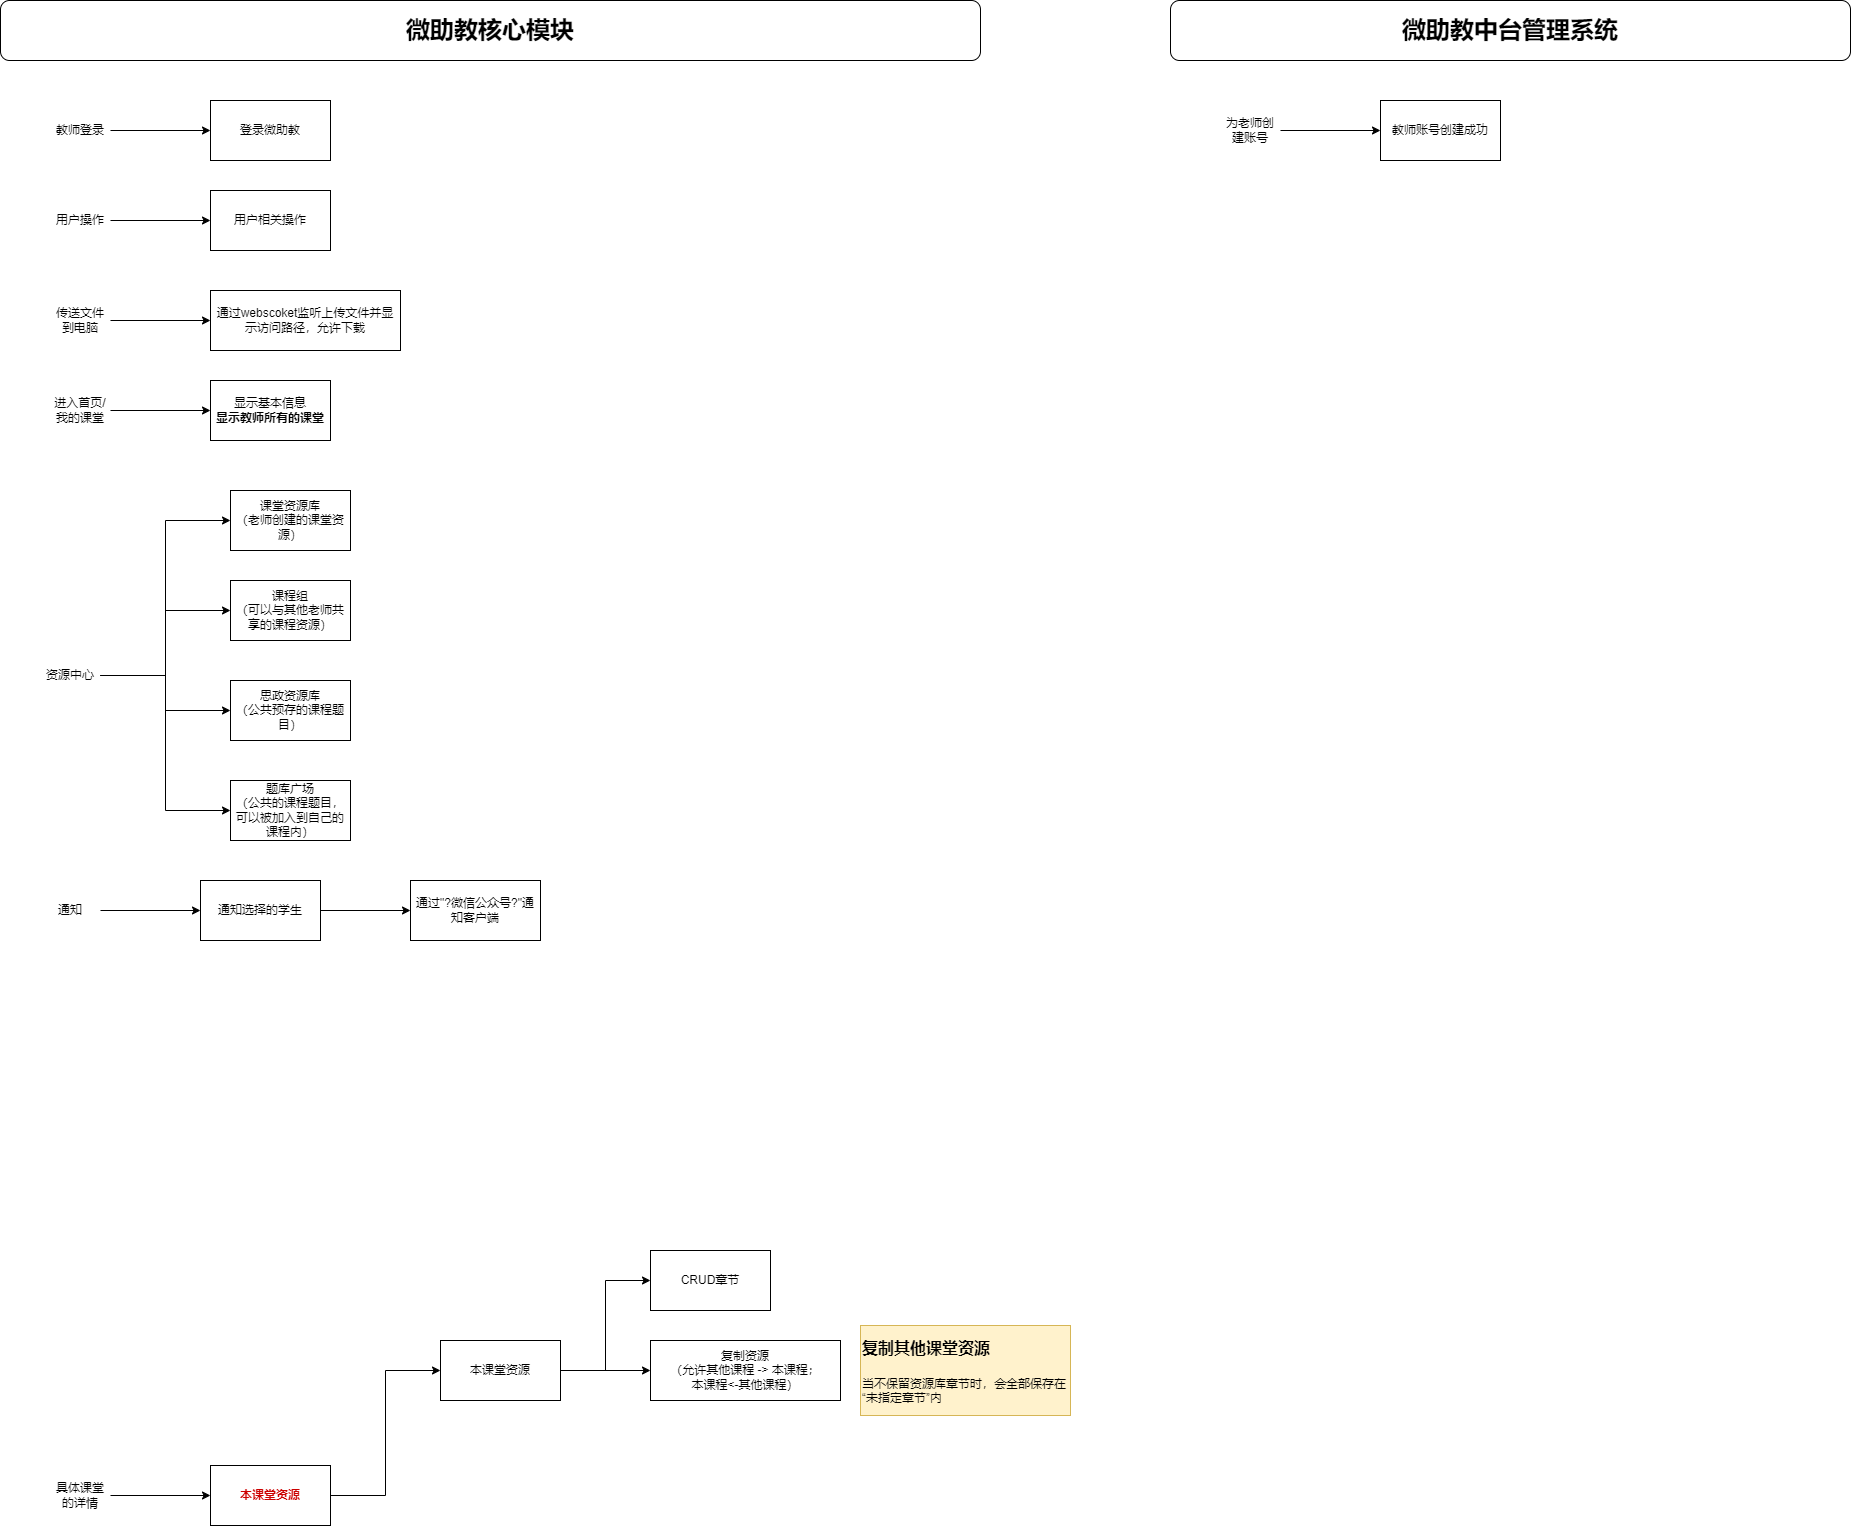

The diagram above was exported from draw.io. Its source (the exported page's mxGraphModel, read from the mxfile embedded in the PNG):
<mxGraphModel dx="1302" dy="842" grid="1" gridSize="10" guides="1" tooltips="1" connect="1" arrows="1" fold="1" page="1" pageScale="1" pageWidth="827" pageHeight="1169" math="0" shadow="0">
  <root>
    <mxCell id="0" />
    <mxCell id="1" parent="0" />
    <mxCell id="3AMMGLfXnZCcbY21QmOF-1" value="&lt;b&gt;&lt;font style=&quot;font-size: 24px;&quot;&gt;微助教核心模块&lt;/font&gt;&lt;/b&gt;" style="rounded=1;whiteSpace=wrap;html=1;" parent="1" vertex="1">
      <mxGeometry x="40" y="160" width="980" height="60" as="geometry" />
    </mxCell>
    <mxCell id="3AMMGLfXnZCcbY21QmOF-2" value="登录微助教" style="rounded=0;whiteSpace=wrap;html=1;" parent="1" vertex="1">
      <mxGeometry x="250" y="260" width="120" height="60" as="geometry" />
    </mxCell>
    <mxCell id="3AMMGLfXnZCcbY21QmOF-4" style="edgeStyle=orthogonalEdgeStyle;rounded=0;orthogonalLoop=1;jettySize=auto;html=1;exitX=1;exitY=0.5;exitDx=0;exitDy=0;entryX=0;entryY=0.5;entryDx=0;entryDy=0;" parent="1" source="3AMMGLfXnZCcbY21QmOF-3" target="3AMMGLfXnZCcbY21QmOF-2" edge="1">
      <mxGeometry relative="1" as="geometry" />
    </mxCell>
    <mxCell id="3AMMGLfXnZCcbY21QmOF-3" value="教师登录" style="text;html=1;align=center;verticalAlign=middle;whiteSpace=wrap;rounded=0;" parent="1" vertex="1">
      <mxGeometry x="90" y="275" width="60" height="30" as="geometry" />
    </mxCell>
    <mxCell id="3AMMGLfXnZCcbY21QmOF-5" value="显示基本信息&lt;br&gt;&lt;b&gt;显示教师所有的课堂&lt;/b&gt;" style="rounded=0;whiteSpace=wrap;html=1;" parent="1" vertex="1">
      <mxGeometry x="250" y="540" width="120" height="60" as="geometry" />
    </mxCell>
    <mxCell id="3AMMGLfXnZCcbY21QmOF-6" style="edgeStyle=orthogonalEdgeStyle;rounded=0;orthogonalLoop=1;jettySize=auto;html=1;exitX=1;exitY=0.5;exitDx=0;exitDy=0;entryX=0;entryY=0.5;entryDx=0;entryDy=0;" parent="1" source="3AMMGLfXnZCcbY21QmOF-7" target="3AMMGLfXnZCcbY21QmOF-5" edge="1">
      <mxGeometry relative="1" as="geometry" />
    </mxCell>
    <mxCell id="3AMMGLfXnZCcbY21QmOF-7" value="进入首页/我的课堂" style="text;html=1;align=center;verticalAlign=middle;whiteSpace=wrap;rounded=0;" parent="1" vertex="1">
      <mxGeometry x="90" y="555" width="60" height="30" as="geometry" />
    </mxCell>
    <mxCell id="3AMMGLfXnZCcbY21QmOF-8" value="&lt;b&gt;&lt;font style=&quot;font-size: 24px;&quot;&gt;微助教中台管理系统&lt;/font&gt;&lt;/b&gt;" style="rounded=1;whiteSpace=wrap;html=1;" parent="1" vertex="1">
      <mxGeometry x="1210" y="160" width="680" height="60" as="geometry" />
    </mxCell>
    <mxCell id="3AMMGLfXnZCcbY21QmOF-9" value="教师账号创建成功" style="rounded=0;whiteSpace=wrap;html=1;" parent="1" vertex="1">
      <mxGeometry x="1420" y="260" width="120" height="60" as="geometry" />
    </mxCell>
    <mxCell id="3AMMGLfXnZCcbY21QmOF-10" style="edgeStyle=orthogonalEdgeStyle;rounded=0;orthogonalLoop=1;jettySize=auto;html=1;exitX=1;exitY=0.5;exitDx=0;exitDy=0;entryX=0;entryY=0.5;entryDx=0;entryDy=0;" parent="1" source="3AMMGLfXnZCcbY21QmOF-11" target="3AMMGLfXnZCcbY21QmOF-9" edge="1">
      <mxGeometry relative="1" as="geometry" />
    </mxCell>
    <mxCell id="3AMMGLfXnZCcbY21QmOF-11" value="为老师创建账号" style="text;html=1;align=center;verticalAlign=middle;whiteSpace=wrap;rounded=0;" parent="1" vertex="1">
      <mxGeometry x="1260" y="275" width="60" height="30" as="geometry" />
    </mxCell>
    <mxCell id="3AMMGLfXnZCcbY21QmOF-17" style="edgeStyle=orthogonalEdgeStyle;rounded=0;orthogonalLoop=1;jettySize=auto;html=1;exitX=1;exitY=0.5;exitDx=0;exitDy=0;" parent="1" source="3AMMGLfXnZCcbY21QmOF-15" target="3AMMGLfXnZCcbY21QmOF-16" edge="1">
      <mxGeometry relative="1" as="geometry" />
    </mxCell>
    <mxCell id="3AMMGLfXnZCcbY21QmOF-15" value="具体课堂的详情" style="text;html=1;align=center;verticalAlign=middle;whiteSpace=wrap;rounded=0;" parent="1" vertex="1">
      <mxGeometry x="90" y="1640" width="60" height="30" as="geometry" />
    </mxCell>
    <mxCell id="3JbQ0u1solwiw_tFFAxb-22" style="edgeStyle=orthogonalEdgeStyle;rounded=0;orthogonalLoop=1;jettySize=auto;html=1;exitX=1;exitY=0.5;exitDx=0;exitDy=0;entryX=0;entryY=0.5;entryDx=0;entryDy=0;" edge="1" parent="1" source="3AMMGLfXnZCcbY21QmOF-16" target="3AMMGLfXnZCcbY21QmOF-22">
      <mxGeometry relative="1" as="geometry" />
    </mxCell>
    <mxCell id="3AMMGLfXnZCcbY21QmOF-16" value="&lt;font color=&quot;#cc0000&quot;&gt;&lt;b&gt;本课堂资源&lt;/b&gt;&lt;/font&gt;" style="rounded=0;whiteSpace=wrap;html=1;" parent="1" vertex="1">
      <mxGeometry x="250" y="1625" width="120" height="60" as="geometry" />
    </mxCell>
    <mxCell id="3JbQ0u1solwiw_tFFAxb-24" style="edgeStyle=orthogonalEdgeStyle;rounded=0;orthogonalLoop=1;jettySize=auto;html=1;exitX=1;exitY=0.5;exitDx=0;exitDy=0;entryX=0;entryY=0.5;entryDx=0;entryDy=0;" edge="1" parent="1" source="3AMMGLfXnZCcbY21QmOF-22" target="3JbQ0u1solwiw_tFFAxb-23">
      <mxGeometry relative="1" as="geometry" />
    </mxCell>
    <mxCell id="3JbQ0u1solwiw_tFFAxb-26" style="edgeStyle=orthogonalEdgeStyle;rounded=0;orthogonalLoop=1;jettySize=auto;html=1;exitX=1;exitY=0.5;exitDx=0;exitDy=0;" edge="1" parent="1" source="3AMMGLfXnZCcbY21QmOF-22" target="3JbQ0u1solwiw_tFFAxb-25">
      <mxGeometry relative="1" as="geometry" />
    </mxCell>
    <mxCell id="3AMMGLfXnZCcbY21QmOF-22" value="本课堂资源" style="rounded=0;whiteSpace=wrap;html=1;" parent="1" vertex="1">
      <mxGeometry x="480" y="1500" width="120" height="60" as="geometry" />
    </mxCell>
    <mxCell id="3JbQ0u1solwiw_tFFAxb-4" style="edgeStyle=orthogonalEdgeStyle;rounded=0;orthogonalLoop=1;jettySize=auto;html=1;exitX=1;exitY=0.5;exitDx=0;exitDy=0;entryX=0;entryY=0.5;entryDx=0;entryDy=0;" edge="1" parent="1" source="3JbQ0u1solwiw_tFFAxb-1" target="3JbQ0u1solwiw_tFFAxb-2">
      <mxGeometry relative="1" as="geometry" />
    </mxCell>
    <mxCell id="3JbQ0u1solwiw_tFFAxb-5" style="edgeStyle=orthogonalEdgeStyle;rounded=0;orthogonalLoop=1;jettySize=auto;html=1;exitX=1;exitY=0.5;exitDx=0;exitDy=0;entryX=0;entryY=0.5;entryDx=0;entryDy=0;" edge="1" parent="1" source="3JbQ0u1solwiw_tFFAxb-1" target="3JbQ0u1solwiw_tFFAxb-3">
      <mxGeometry relative="1" as="geometry" />
    </mxCell>
    <mxCell id="3JbQ0u1solwiw_tFFAxb-7" style="edgeStyle=orthogonalEdgeStyle;rounded=0;orthogonalLoop=1;jettySize=auto;html=1;exitX=1;exitY=0.5;exitDx=0;exitDy=0;entryX=0;entryY=0.5;entryDx=0;entryDy=0;" edge="1" parent="1" source="3JbQ0u1solwiw_tFFAxb-1" target="3JbQ0u1solwiw_tFFAxb-6">
      <mxGeometry relative="1" as="geometry" />
    </mxCell>
    <mxCell id="3JbQ0u1solwiw_tFFAxb-9" style="edgeStyle=orthogonalEdgeStyle;rounded=0;orthogonalLoop=1;jettySize=auto;html=1;exitX=1;exitY=0.5;exitDx=0;exitDy=0;entryX=0;entryY=0.5;entryDx=0;entryDy=0;" edge="1" parent="1" source="3JbQ0u1solwiw_tFFAxb-1" target="3JbQ0u1solwiw_tFFAxb-8">
      <mxGeometry relative="1" as="geometry" />
    </mxCell>
    <mxCell id="3JbQ0u1solwiw_tFFAxb-1" value="资源中心" style="text;html=1;align=center;verticalAlign=middle;whiteSpace=wrap;rounded=0;" vertex="1" parent="1">
      <mxGeometry x="80" y="820" width="60" height="30" as="geometry" />
    </mxCell>
    <mxCell id="3JbQ0u1solwiw_tFFAxb-2" value="课堂资源库&lt;div&gt;（老师创建的课堂资源&lt;span style=&quot;background-color: initial;&quot;&gt;）&lt;/span&gt;&lt;/div&gt;" style="rounded=0;whiteSpace=wrap;html=1;" vertex="1" parent="1">
      <mxGeometry x="270" y="650" width="120" height="60" as="geometry" />
    </mxCell>
    <mxCell id="3JbQ0u1solwiw_tFFAxb-3" value="课程组&lt;div&gt;（可以与其他老师共享的课程资源）&lt;/div&gt;" style="rounded=0;whiteSpace=wrap;html=1;" vertex="1" parent="1">
      <mxGeometry x="270" y="740" width="120" height="60" as="geometry" />
    </mxCell>
    <mxCell id="3JbQ0u1solwiw_tFFAxb-6" value="思政资源库&lt;div&gt;（公共预存的课程题目）&lt;/div&gt;" style="rounded=0;whiteSpace=wrap;html=1;" vertex="1" parent="1">
      <mxGeometry x="270" y="840" width="120" height="60" as="geometry" />
    </mxCell>
    <mxCell id="3JbQ0u1solwiw_tFFAxb-8" value="题库广场&lt;br&gt;（公共的课程题目，可以被加入到自己的课程内）" style="rounded=0;whiteSpace=wrap;html=1;" vertex="1" parent="1">
      <mxGeometry x="270" y="940" width="120" height="60" as="geometry" />
    </mxCell>
    <mxCell id="3JbQ0u1solwiw_tFFAxb-12" style="edgeStyle=orthogonalEdgeStyle;rounded=0;orthogonalLoop=1;jettySize=auto;html=1;exitX=1;exitY=0.5;exitDx=0;exitDy=0;entryX=0;entryY=0.5;entryDx=0;entryDy=0;" edge="1" parent="1" source="3JbQ0u1solwiw_tFFAxb-10" target="3JbQ0u1solwiw_tFFAxb-11">
      <mxGeometry relative="1" as="geometry" />
    </mxCell>
    <mxCell id="3JbQ0u1solwiw_tFFAxb-10" value="通知" style="text;html=1;align=center;verticalAlign=middle;whiteSpace=wrap;rounded=0;" vertex="1" parent="1">
      <mxGeometry x="80" y="1055" width="60" height="30" as="geometry" />
    </mxCell>
    <mxCell id="3JbQ0u1solwiw_tFFAxb-14" style="edgeStyle=orthogonalEdgeStyle;rounded=0;orthogonalLoop=1;jettySize=auto;html=1;exitX=1;exitY=0.5;exitDx=0;exitDy=0;" edge="1" parent="1" source="3JbQ0u1solwiw_tFFAxb-11" target="3JbQ0u1solwiw_tFFAxb-13">
      <mxGeometry relative="1" as="geometry" />
    </mxCell>
    <mxCell id="3JbQ0u1solwiw_tFFAxb-11" value="通知选择的学生" style="rounded=0;whiteSpace=wrap;html=1;" vertex="1" parent="1">
      <mxGeometry x="240" y="1040" width="120" height="60" as="geometry" />
    </mxCell>
    <mxCell id="3JbQ0u1solwiw_tFFAxb-13" value="通过&quot;?微信公众号?&quot;通知客户端" style="rounded=0;whiteSpace=wrap;html=1;" vertex="1" parent="1">
      <mxGeometry x="450" y="1040" width="130" height="60" as="geometry" />
    </mxCell>
    <mxCell id="3JbQ0u1solwiw_tFFAxb-17" style="edgeStyle=orthogonalEdgeStyle;rounded=0;orthogonalLoop=1;jettySize=auto;html=1;exitX=1;exitY=0.5;exitDx=0;exitDy=0;" edge="1" parent="1" source="3JbQ0u1solwiw_tFFAxb-15" target="3JbQ0u1solwiw_tFFAxb-16">
      <mxGeometry relative="1" as="geometry" />
    </mxCell>
    <mxCell id="3JbQ0u1solwiw_tFFAxb-15" value="用户操作" style="text;html=1;align=center;verticalAlign=middle;whiteSpace=wrap;rounded=0;" vertex="1" parent="1">
      <mxGeometry x="90" y="365" width="60" height="30" as="geometry" />
    </mxCell>
    <mxCell id="3JbQ0u1solwiw_tFFAxb-16" value="用户相关操作" style="rounded=0;whiteSpace=wrap;html=1;" vertex="1" parent="1">
      <mxGeometry x="250" y="350" width="120" height="60" as="geometry" />
    </mxCell>
    <mxCell id="3JbQ0u1solwiw_tFFAxb-20" style="edgeStyle=orthogonalEdgeStyle;rounded=0;orthogonalLoop=1;jettySize=auto;html=1;exitX=1;exitY=0.5;exitDx=0;exitDy=0;" edge="1" parent="1" source="3JbQ0u1solwiw_tFFAxb-18" target="3JbQ0u1solwiw_tFFAxb-19">
      <mxGeometry relative="1" as="geometry" />
    </mxCell>
    <mxCell id="3JbQ0u1solwiw_tFFAxb-18" value="传送文件到电脑" style="text;html=1;align=center;verticalAlign=middle;whiteSpace=wrap;rounded=0;" vertex="1" parent="1">
      <mxGeometry x="90" y="465" width="60" height="30" as="geometry" />
    </mxCell>
    <mxCell id="3JbQ0u1solwiw_tFFAxb-19" value="通过webscoket监听上传文件并显示访问路径，允许下载" style="rounded=0;whiteSpace=wrap;html=1;" vertex="1" parent="1">
      <mxGeometry x="250" y="450" width="190" height="60" as="geometry" />
    </mxCell>
    <mxCell id="3JbQ0u1solwiw_tFFAxb-23" value="CRUD章节" style="rounded=0;whiteSpace=wrap;html=1;" vertex="1" parent="1">
      <mxGeometry x="690" y="1410" width="120" height="60" as="geometry" />
    </mxCell>
    <mxCell id="3JbQ0u1solwiw_tFFAxb-25" value="复制资源&lt;br&gt;（允许其他课程 -&amp;gt; 本课程；&lt;br&gt;本课程&amp;lt;-其他课程）" style="rounded=0;whiteSpace=wrap;html=1;" vertex="1" parent="1">
      <mxGeometry x="690" y="1500" width="190" height="60" as="geometry" />
    </mxCell>
    <mxCell id="3JbQ0u1solwiw_tFFAxb-29" value="&lt;h1 style=&quot;margin-top: 0px;&quot;&gt;&lt;font style=&quot;font-size: 16px;&quot;&gt;复制其他课堂资源&lt;/font&gt;&lt;/h1&gt;&lt;p&gt;当不保留资源库章节时，会全部保存在“&lt;span style=&quot;background-color: initial;&quot;&gt;未指定章节&lt;/span&gt;&lt;span style=&quot;background-color: initial;&quot;&gt;”内&lt;/span&gt;&lt;/p&gt;" style="text;html=1;whiteSpace=wrap;overflow=hidden;rounded=0;fillColor=#fff2cc;strokeColor=#d6b656;" vertex="1" parent="1">
      <mxGeometry x="900" y="1485" width="210" height="90" as="geometry" />
    </mxCell>
  </root>
</mxGraphModel>